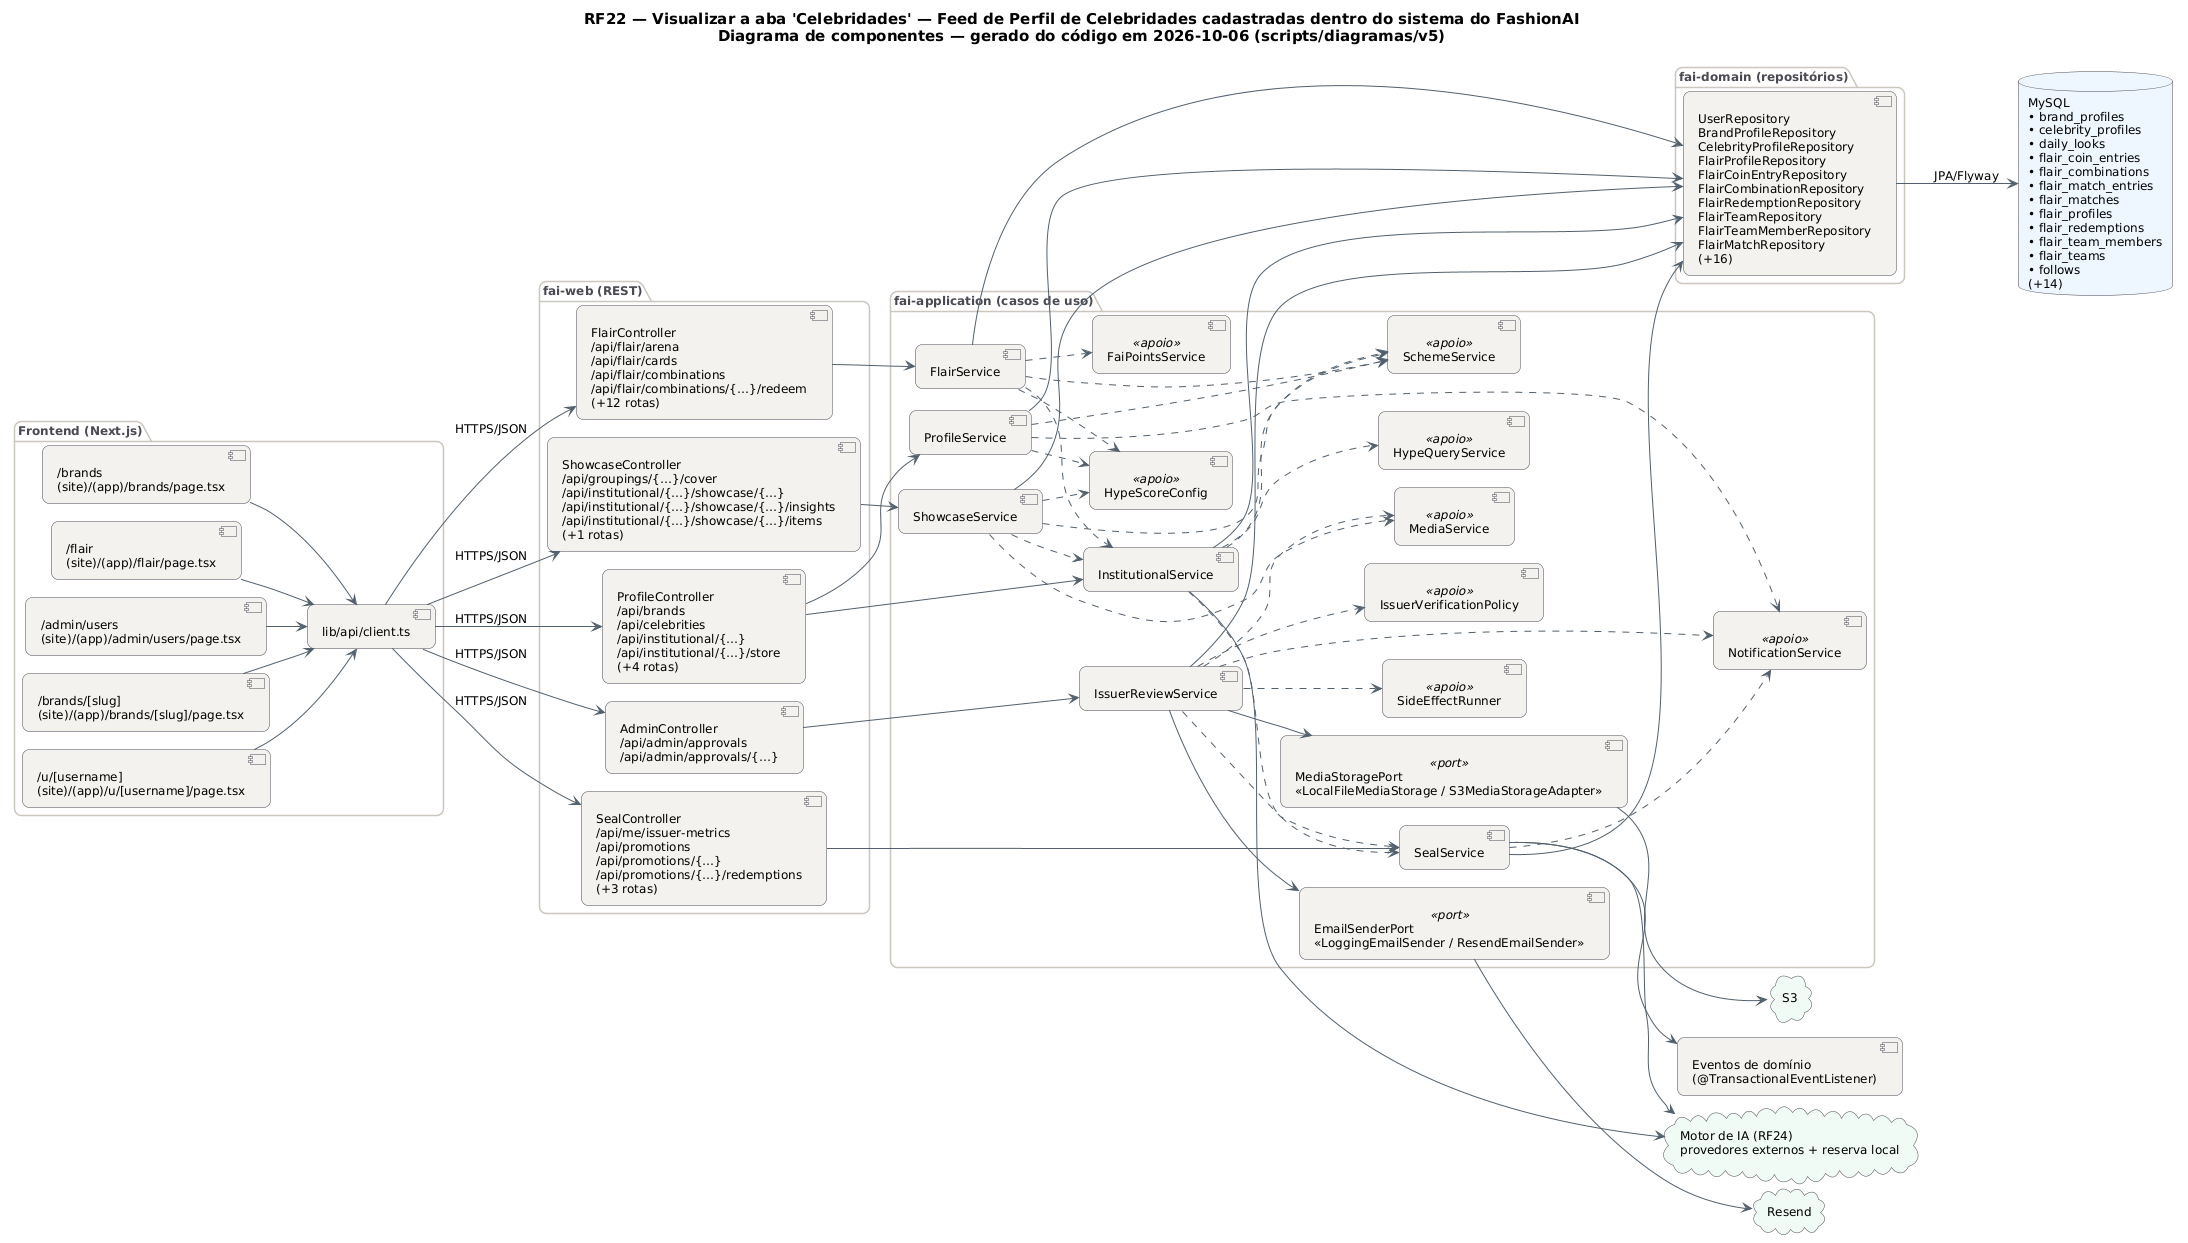

The diagram above was rendered by PlantUML. Its source (embedded in the PNG):
@startuml RF22_Componentes
!pragma layout smetana
skinparam backgroundColor #FFFFFF
skinparam shadowing false
skinparam defaultFontName "DejaVu Sans"
skinparam defaultFontSize 12
skinparam titleFontSize 15
skinparam roundcorner 14
skinparam ArrowColor #52606D
skinparam note {
  BackgroundColor #FFFDEB
  BorderColor #D8CE78
  FontColor #554F24
}
skinparam component {
  BackgroundColor #F4F2EF
  BorderColor #4A4852
}
skinparam package {
  BorderColor #CBC6BE
  FontColor #4A4852
}
skinparam database {
  BackgroundColor #EEF6FF
  BorderColor #4A4852
}
skinparam cloud {
  BackgroundColor #F0FBF6
  BorderColor #4A4852
}
left to right direction
title RF22 — Visualizar a aba 'Celebridades' — Feed de Perfil de Celebridades cadastradas dentro do sistema do FashionAI\nDiagrama de componentes — gerado do código em 2026-10-06 (scripts/diagramas/v5)

package "Frontend (Next.js)" {
  component "/brands\n(site)/(app)/brands/page.tsx" as FE0
  component "/flair\n(site)/(app)/flair/page.tsx" as FE1
  component "/admin/users\n(site)/(app)/admin/users/page.tsx" as FE2
  component "/brands/[slug]\n(site)/(app)/brands/[slug]/page.tsx" as FE3
  component "/u/[username]\n(site)/(app)/u/[username]/page.tsx" as FE4
  component "lib/api/client.ts" as APIC
}
package "fai-web (REST)" {
  component "AdminController\n/api/admin/approvals\n/api/admin/approvals/{…}" as AdminController
  component "FlairController\n/api/flair/arena\n/api/flair/cards\n/api/flair/combinations\n/api/flair/combinations/{…}/redeem\n(+12 rotas)" as FlairController
  component "ProfileController\n/api/brands\n/api/celebrities\n/api/institutional/{…}\n/api/institutional/{…}/store\n(+4 rotas)" as ProfileController
  component "SealController\n/api/me/issuer-metrics\n/api/promotions\n/api/promotions/{…}\n/api/promotions/{…}/redemptions\n(+3 rotas)" as SealController
  component "ShowcaseController\n/api/groupings/{…}/cover\n/api/institutional/{…}/showcase/{…}\n/api/institutional/{…}/showcase/{…}/insights\n/api/institutional/{…}/showcase/{…}/items\n(+1 rotas)" as ShowcaseController
}
package "fai-application (casos de uso)" {
  component "IssuerReviewService" as IssuerReviewService
  component "FlairService" as FlairService
  component "ProfileService" as ProfileService
  component "InstitutionalService" as InstitutionalService
  component "SealService" as SealService
  component "ShowcaseService" as ShowcaseService
  component "SideEffectRunner" as SideEffectRunner <<apoio>>
  component "NotificationService" as NotificationService <<apoio>>
  component "IssuerVerificationPolicy" as IssuerVerificationPolicy <<apoio>>
  component "MediaService" as MediaService <<apoio>>
  component "SchemeService" as SchemeService <<apoio>>
  component "FaiPointsService" as FaiPointsService <<apoio>>
  component "HypeScoreConfig" as HypeScoreConfig <<apoio>>
  component "HypeQueryService" as HypeQueryService <<apoio>>
  component "EmailSenderPort\n«LoggingEmailSender / ResendEmailSender»" as EmailSenderPort <<port>>
  component "MediaStoragePort\n«LocalFileMediaStorage / S3MediaStorageAdapter»" as MediaStoragePort <<port>>
}
package "fai-domain (repositórios)" {
  component "UserRepository\nBrandProfileRepository\nCelebrityProfileRepository\nFlairProfileRepository\nFlairCoinEntryRepository\nFlairCombinationRepository\nFlairRedemptionRepository\nFlairTeamRepository\nFlairTeamMemberRepository\nFlairMatchRepository\n(+16)" as REPO_MySQL
}
database "MySQL\n• brand_profiles\n• celebrity_profiles\n• daily_looks\n• flair_coin_entries\n• flair_combinations\n• flair_match_entries\n• flair_matches\n• flair_profiles\n• flair_redemptions\n• flair_team_members\n• flair_teams\n• follows\n(+14)" as DB_MySQL
cloud "Motor de IA (RF24)\nprovedores externos + reserva local" as AI
component "Eventos de domínio\n(@TransactionalEventListener)" as EV
cloud "Resend" as CL_Resend
cloud "S3" as CL_S3
APIC --> AdminController : HTTPS/JSON
APIC --> FlairController : HTTPS/JSON
APIC --> ProfileController : HTTPS/JSON
APIC --> SealController : HTTPS/JSON
APIC --> ShowcaseController : HTTPS/JSON
AdminController --> IssuerReviewService
EmailSenderPort --> CL_Resend
FE0 --> APIC
FE1 --> APIC
FE2 --> APIC
FE3 --> APIC
FE4 --> APIC
FlairController --> FlairService
FlairService --> REPO_MySQL
FlairService ..> FaiPointsService
FlairService ..> HypeScoreConfig
FlairService ..> InstitutionalService
FlairService ..> SchemeService
InstitutionalService --> AI
InstitutionalService --> REPO_MySQL
InstitutionalService ..> HypeQueryService
InstitutionalService ..> SchemeService
InstitutionalService ..> SealService
IssuerReviewService --> EmailSenderPort
IssuerReviewService --> MediaStoragePort
IssuerReviewService --> REPO_MySQL
IssuerReviewService ..> IssuerVerificationPolicy
IssuerReviewService ..> MediaService
IssuerReviewService ..> NotificationService
IssuerReviewService ..> SealService
IssuerReviewService ..> SideEffectRunner
MediaStoragePort --> CL_S3
ProfileController --> InstitutionalService
ProfileController --> ProfileService
ProfileService --> REPO_MySQL
ProfileService ..> HypeScoreConfig
ProfileService ..> NotificationService
ProfileService ..> SchemeService
REPO_MySQL --> DB_MySQL : JPA/Flyway
SealController --> SealService
SealService --> AI
SealService --> EV
SealService --> REPO_MySQL
SealService ..> NotificationService
ShowcaseController --> ShowcaseService
ShowcaseService --> REPO_MySQL
ShowcaseService ..> HypeScoreConfig
ShowcaseService ..> InstitutionalService
ShowcaseService ..> MediaService
ShowcaseService ..> SchemeService
@enduml